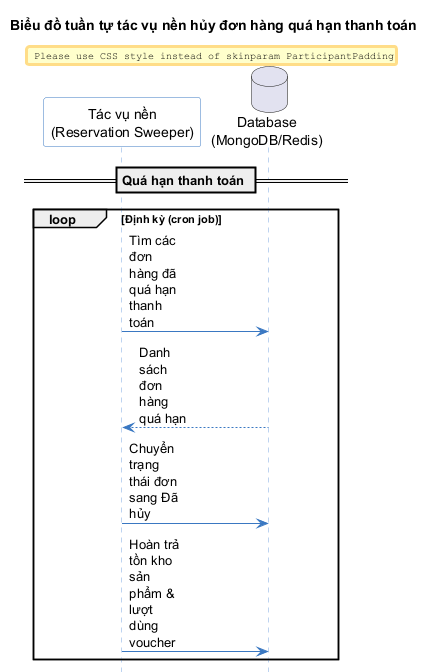

The diagram above was rendered by PlantUML. Its source (embedded in the PNG):
@startuml
hide footbox
skinparam shadowing false
skinparam ParticipantPadding 10
skinparam BoxPadding 5
skinparam maxMessageSize 50
skinparam sequence {
  ArrowColor #3A78C2
  LifeLineBorderColor #7AA7E0
  LifeLineBackgroundColor #F8FBFF
  ParticipantBorderColor #3A78C2
  ParticipantBackgroundColor white
}

title Biểu đồ tuần tự tác vụ nền hủy đơn hàng quá hạn thanh toán

participant "Tác vụ nền\n(Reservation Sweeper)" as Sweeper
database "Database\n(MongoDB/Redis)" as DB

== Quá hạn thanh toán ==
loop Định kỳ (cron job)
  Sweeper -> DB: Tìm các đơn hàng đã quá hạn thanh toán
  DB --> Sweeper: Danh sách đơn hàng quá hạn
  Sweeper -> DB: Chuyển trạng thái đơn sang Đã hủy
  Sweeper -> DB: Hoàn trả tồn kho sản phẩm & lượt dùng voucher
end

@enduml